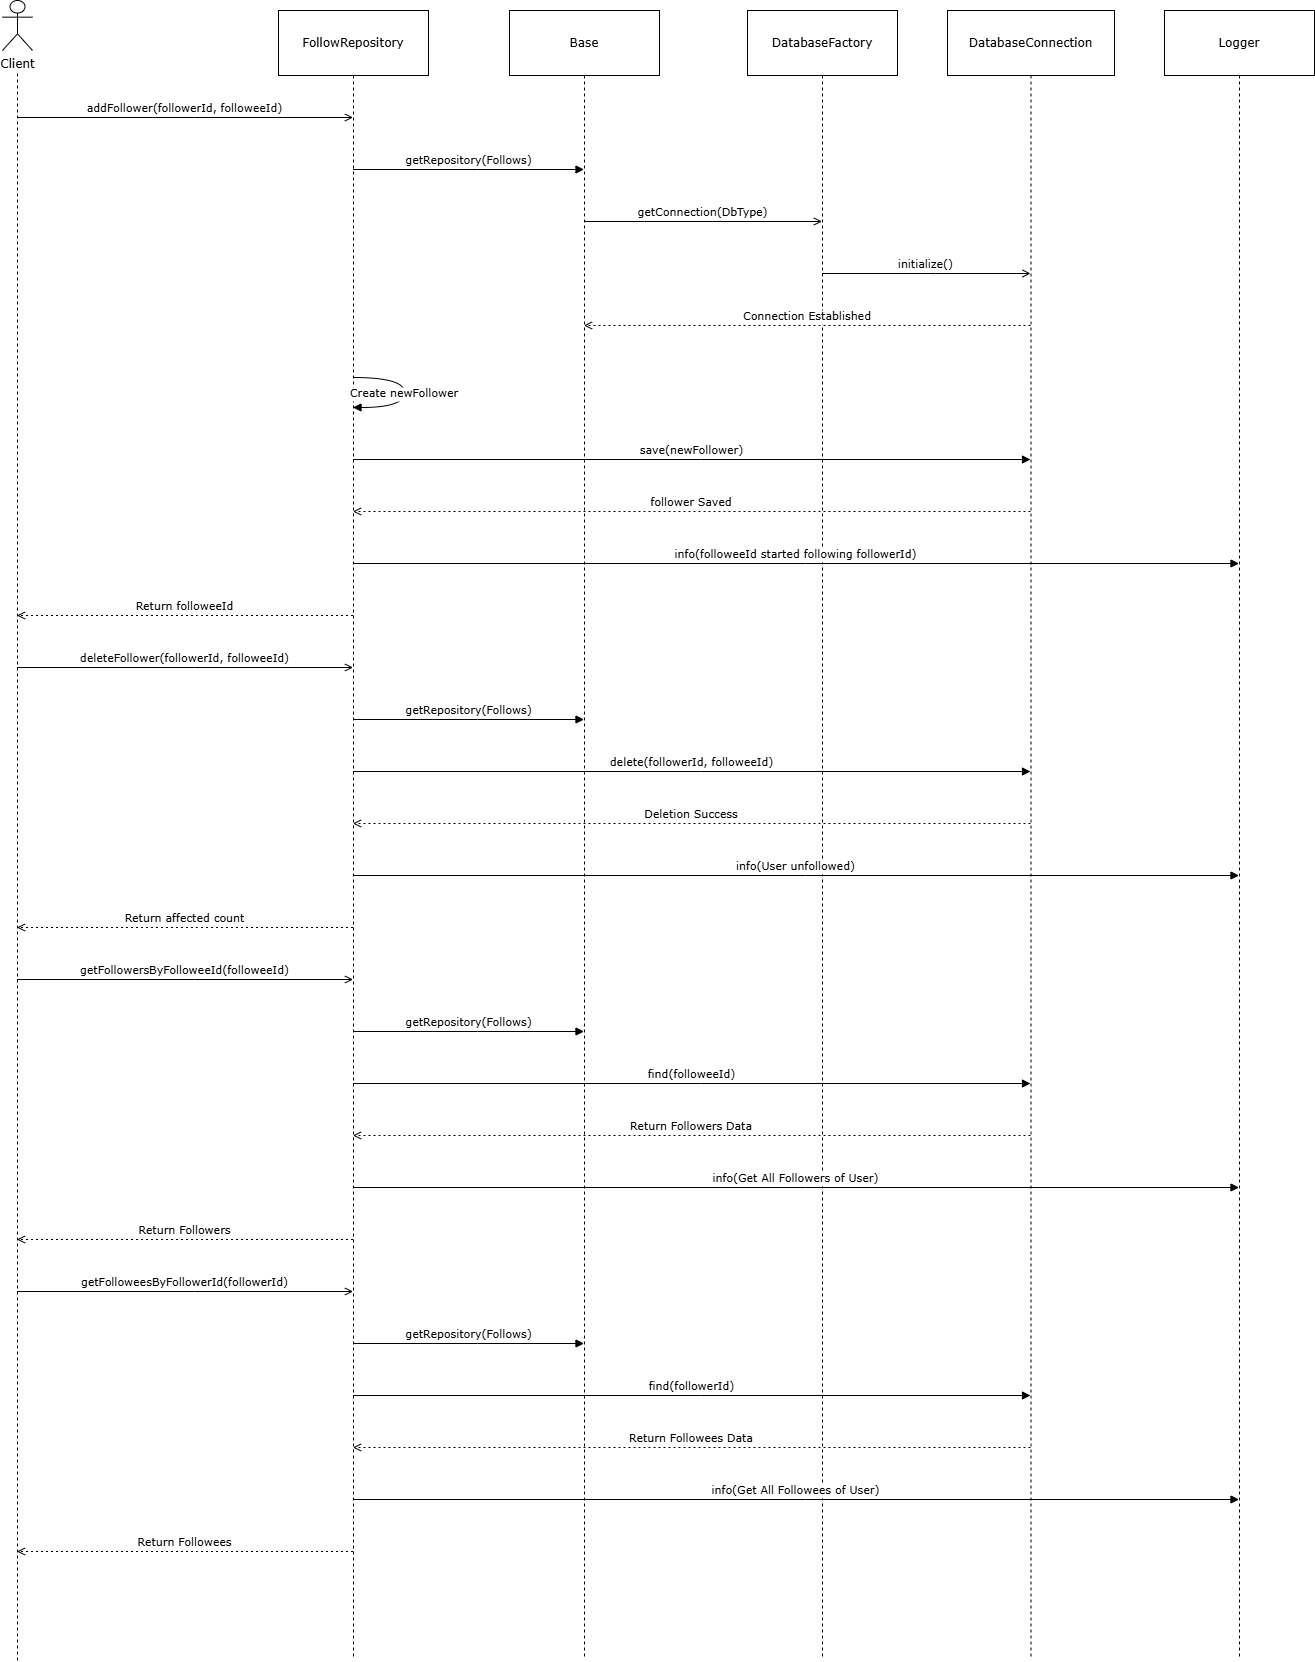

The diagram above was exported from draw.io. Its source (the exported page's mxGraphModel, read from the mxfile embedded in the PNG):
<mxGraphModel dx="880" dy="426" grid="1" gridSize="10" guides="1" tooltips="1" connect="1" arrows="1" fold="1" page="1" pageScale="1" pageWidth="850" pageHeight="1100" math="0" shadow="0">
  <root>
    <mxCell id="0" />
    <mxCell id="1" parent="0" />
    <mxCell id="wESQC5PjeXK2KQ446HtL-2" value="FollowRepository" style="shape=umlLifeline;perimeter=lifelinePerimeter;whiteSpace=wrap;container=1;dropTarget=0;collapsible=0;recursiveResize=0;outlineConnect=0;portConstraint=eastwest;newEdgeStyle={&quot;edgeStyle&quot;:&quot;elbowEdgeStyle&quot;,&quot;elbow&quot;:&quot;vertical&quot;,&quot;curved&quot;:0,&quot;rounded&quot;:0};size=65;fontFamily=Verdana;fontStyle=0" parent="1" vertex="1">
      <mxGeometry x="356" y="20" width="150" height="1646" as="geometry" />
    </mxCell>
    <mxCell id="wESQC5PjeXK2KQ446HtL-3" value="Base" style="shape=umlLifeline;perimeter=lifelinePerimeter;whiteSpace=wrap;container=1;dropTarget=0;collapsible=0;recursiveResize=0;outlineConnect=0;portConstraint=eastwest;newEdgeStyle={&quot;edgeStyle&quot;:&quot;elbowEdgeStyle&quot;,&quot;elbow&quot;:&quot;vertical&quot;,&quot;curved&quot;:0,&quot;rounded&quot;:0};size=65;fontFamily=Verdana;fontStyle=0" parent="1" vertex="1">
      <mxGeometry x="587" y="20" width="150" height="1646" as="geometry" />
    </mxCell>
    <mxCell id="wESQC5PjeXK2KQ446HtL-4" value="DatabaseFactory" style="shape=umlLifeline;perimeter=lifelinePerimeter;whiteSpace=wrap;container=1;dropTarget=0;collapsible=0;recursiveResize=0;outlineConnect=0;portConstraint=eastwest;newEdgeStyle={&quot;edgeStyle&quot;:&quot;elbowEdgeStyle&quot;,&quot;elbow&quot;:&quot;vertical&quot;,&quot;curved&quot;:0,&quot;rounded&quot;:0};size=65;fontFamily=Verdana;fontStyle=0" parent="1" vertex="1">
      <mxGeometry x="825" y="20" width="150" height="1646" as="geometry" />
    </mxCell>
    <mxCell id="wESQC5PjeXK2KQ446HtL-5" value="DatabaseConnection" style="shape=umlLifeline;perimeter=lifelinePerimeter;whiteSpace=wrap;container=1;dropTarget=0;collapsible=0;recursiveResize=0;outlineConnect=0;portConstraint=eastwest;newEdgeStyle={&quot;edgeStyle&quot;:&quot;elbowEdgeStyle&quot;,&quot;elbow&quot;:&quot;vertical&quot;,&quot;curved&quot;:0,&quot;rounded&quot;:0};size=65;fontFamily=Verdana;fontStyle=0" parent="1" vertex="1">
      <mxGeometry x="1025" y="20" width="167" height="1646" as="geometry" />
    </mxCell>
    <mxCell id="wESQC5PjeXK2KQ446HtL-6" value="Logger" style="shape=umlLifeline;perimeter=lifelinePerimeter;whiteSpace=wrap;container=1;dropTarget=0;collapsible=0;recursiveResize=0;outlineConnect=0;portConstraint=eastwest;newEdgeStyle={&quot;edgeStyle&quot;:&quot;elbowEdgeStyle&quot;,&quot;elbow&quot;:&quot;vertical&quot;,&quot;curved&quot;:0,&quot;rounded&quot;:0};size=65;fontFamily=Verdana;fontStyle=0" parent="1" vertex="1">
      <mxGeometry x="1242" y="20" width="150" height="1646" as="geometry" />
    </mxCell>
    <mxCell id="wESQC5PjeXK2KQ446HtL-8" value="addFollower(followerId, followeeId)" style="verticalAlign=bottom;edgeStyle=elbowEdgeStyle;elbow=vertical;curved=0;rounded=0;endArrow=open;fontFamily=Verdana;fontStyle=0;endFill=0;" parent="1" target="wESQC5PjeXK2KQ446HtL-2" edge="1">
      <mxGeometry relative="1" as="geometry">
        <Array as="points">
          <mxPoint x="272" y="127" />
        </Array>
        <mxPoint x="94.5" y="127" as="sourcePoint" />
      </mxGeometry>
    </mxCell>
    <mxCell id="wESQC5PjeXK2KQ446HtL-9" value="getRepository(Follows)" style="verticalAlign=bottom;edgeStyle=elbowEdgeStyle;elbow=vertical;curved=0;rounded=0;endArrow=block;fontFamily=Verdana;fontStyle=0" parent="1" source="wESQC5PjeXK2KQ446HtL-2" target="wESQC5PjeXK2KQ446HtL-3" edge="1">
      <mxGeometry relative="1" as="geometry">
        <Array as="points">
          <mxPoint x="555" y="179" />
        </Array>
      </mxGeometry>
    </mxCell>
    <mxCell id="wESQC5PjeXK2KQ446HtL-10" value="getConnection(DbType)" style="verticalAlign=bottom;edgeStyle=elbowEdgeStyle;elbow=vertical;curved=0;rounded=0;endArrow=open;fontFamily=Verdana;fontStyle=0;endFill=0;" parent="1" source="wESQC5PjeXK2KQ446HtL-3" target="wESQC5PjeXK2KQ446HtL-4" edge="1">
      <mxGeometry relative="1" as="geometry">
        <Array as="points">
          <mxPoint x="790" y="231" />
        </Array>
      </mxGeometry>
    </mxCell>
    <mxCell id="wESQC5PjeXK2KQ446HtL-11" value="initialize()" style="verticalAlign=bottom;edgeStyle=elbowEdgeStyle;elbow=vertical;curved=0;rounded=0;endArrow=open;fontFamily=Verdana;fontStyle=0;endFill=0;" parent="1" source="wESQC5PjeXK2KQ446HtL-4" target="wESQC5PjeXK2KQ446HtL-5" edge="1">
      <mxGeometry relative="1" as="geometry">
        <Array as="points">
          <mxPoint x="1013" y="283" />
        </Array>
      </mxGeometry>
    </mxCell>
    <mxCell id="wESQC5PjeXK2KQ446HtL-12" value="Connection Established" style="verticalAlign=bottom;edgeStyle=elbowEdgeStyle;elbow=vertical;curved=0;rounded=0;dashed=1;dashPattern=2 3;endArrow=open;fontFamily=Verdana;fontStyle=0;endFill=0;" parent="1" source="wESQC5PjeXK2KQ446HtL-5" target="wESQC5PjeXK2KQ446HtL-3" edge="1">
      <mxGeometry relative="1" as="geometry">
        <Array as="points">
          <mxPoint x="897" y="335" />
        </Array>
      </mxGeometry>
    </mxCell>
    <mxCell id="wESQC5PjeXK2KQ446HtL-13" value="Create newFollower" style="curved=1;endArrow=block;rounded=0;fontFamily=Verdana;fontStyle=0" parent="1" source="wESQC5PjeXK2KQ446HtL-2" target="wESQC5PjeXK2KQ446HtL-2" edge="1">
      <mxGeometry relative="1" as="geometry">
        <Array as="points">
          <mxPoint x="482" y="387" />
          <mxPoint x="482" y="417" />
        </Array>
      </mxGeometry>
    </mxCell>
    <mxCell id="wESQC5PjeXK2KQ446HtL-14" value="save(newFollower)" style="verticalAlign=bottom;edgeStyle=elbowEdgeStyle;elbow=vertical;curved=0;rounded=0;endArrow=block;fontFamily=Verdana;fontStyle=0" parent="1" source="wESQC5PjeXK2KQ446HtL-2" target="wESQC5PjeXK2KQ446HtL-5" edge="1">
      <mxGeometry relative="1" as="geometry">
        <Array as="points">
          <mxPoint x="778" y="469" />
        </Array>
      </mxGeometry>
    </mxCell>
    <mxCell id="wESQC5PjeXK2KQ446HtL-15" value="follower Saved" style="verticalAlign=bottom;edgeStyle=elbowEdgeStyle;elbow=vertical;curved=0;rounded=0;dashed=1;dashPattern=2 3;endArrow=open;fontFamily=Verdana;fontStyle=0;endFill=0;" parent="1" source="wESQC5PjeXK2KQ446HtL-5" target="wESQC5PjeXK2KQ446HtL-2" edge="1">
      <mxGeometry relative="1" as="geometry">
        <Array as="points">
          <mxPoint x="781" y="521" />
        </Array>
      </mxGeometry>
    </mxCell>
    <mxCell id="wESQC5PjeXK2KQ446HtL-16" value="info(followeeId started following followerId)" style="verticalAlign=bottom;edgeStyle=elbowEdgeStyle;elbow=vertical;curved=0;rounded=0;endArrow=block;fontFamily=Verdana;fontStyle=0" parent="1" source="wESQC5PjeXK2KQ446HtL-2" target="wESQC5PjeXK2KQ446HtL-6" edge="1">
      <mxGeometry relative="1" as="geometry">
        <Array as="points">
          <mxPoint x="883" y="573" />
        </Array>
      </mxGeometry>
    </mxCell>
    <mxCell id="wESQC5PjeXK2KQ446HtL-17" value="Return followeeId" style="verticalAlign=bottom;edgeStyle=elbowEdgeStyle;elbow=vertical;curved=0;rounded=0;dashed=1;dashPattern=2 3;endArrow=open;fontFamily=Verdana;fontStyle=0;endFill=0;" parent="1" source="wESQC5PjeXK2KQ446HtL-2" edge="1">
      <mxGeometry relative="1" as="geometry">
        <Array as="points">
          <mxPoint x="275" y="625" />
        </Array>
        <mxPoint x="94.5" y="625" as="targetPoint" />
      </mxGeometry>
    </mxCell>
    <mxCell id="wESQC5PjeXK2KQ446HtL-18" value="deleteFollower(followerId, followeeId)" style="verticalAlign=bottom;edgeStyle=elbowEdgeStyle;elbow=vertical;curved=0;rounded=0;endArrow=open;fontFamily=Verdana;fontStyle=0;endFill=0;" parent="1" target="wESQC5PjeXK2KQ446HtL-2" edge="1">
      <mxGeometry relative="1" as="geometry">
        <Array as="points">
          <mxPoint x="272" y="677" />
        </Array>
        <mxPoint x="94.5" y="677" as="sourcePoint" />
      </mxGeometry>
    </mxCell>
    <mxCell id="wESQC5PjeXK2KQ446HtL-19" value="getRepository(Follows)" style="verticalAlign=bottom;edgeStyle=elbowEdgeStyle;elbow=vertical;curved=0;rounded=0;endArrow=block;fontFamily=Verdana;fontStyle=0" parent="1" source="wESQC5PjeXK2KQ446HtL-2" target="wESQC5PjeXK2KQ446HtL-3" edge="1">
      <mxGeometry relative="1" as="geometry">
        <Array as="points">
          <mxPoint x="555" y="729" />
        </Array>
      </mxGeometry>
    </mxCell>
    <mxCell id="wESQC5PjeXK2KQ446HtL-20" value="delete(followerId, followeeId)" style="verticalAlign=bottom;edgeStyle=elbowEdgeStyle;elbow=vertical;curved=0;rounded=0;endArrow=block;fontFamily=Verdana;fontStyle=0" parent="1" source="wESQC5PjeXK2KQ446HtL-2" target="wESQC5PjeXK2KQ446HtL-5" edge="1">
      <mxGeometry relative="1" as="geometry">
        <Array as="points">
          <mxPoint x="778" y="781" />
        </Array>
      </mxGeometry>
    </mxCell>
    <mxCell id="wESQC5PjeXK2KQ446HtL-21" value="Deletion Success" style="verticalAlign=bottom;edgeStyle=elbowEdgeStyle;elbow=vertical;curved=0;rounded=0;dashed=1;dashPattern=2 3;endArrow=open;fontFamily=Verdana;fontStyle=0;endFill=0;" parent="1" source="wESQC5PjeXK2KQ446HtL-5" target="wESQC5PjeXK2KQ446HtL-2" edge="1">
      <mxGeometry relative="1" as="geometry">
        <Array as="points">
          <mxPoint x="781" y="833" />
        </Array>
      </mxGeometry>
    </mxCell>
    <mxCell id="wESQC5PjeXK2KQ446HtL-22" value="info(User unfollowed)" style="verticalAlign=bottom;edgeStyle=elbowEdgeStyle;elbow=vertical;curved=0;rounded=0;endArrow=block;fontFamily=Verdana;fontStyle=0" parent="1" source="wESQC5PjeXK2KQ446HtL-2" target="wESQC5PjeXK2KQ446HtL-6" edge="1">
      <mxGeometry relative="1" as="geometry">
        <Array as="points">
          <mxPoint x="883" y="885" />
        </Array>
      </mxGeometry>
    </mxCell>
    <mxCell id="wESQC5PjeXK2KQ446HtL-23" value="Return affected count" style="verticalAlign=bottom;edgeStyle=elbowEdgeStyle;elbow=vertical;curved=0;rounded=0;dashed=1;dashPattern=2 3;endArrow=open;fontFamily=Verdana;fontStyle=0;endFill=0;" parent="1" source="wESQC5PjeXK2KQ446HtL-2" edge="1">
      <mxGeometry relative="1" as="geometry">
        <Array as="points">
          <mxPoint x="275" y="937" />
        </Array>
        <mxPoint x="94.5" y="937" as="targetPoint" />
      </mxGeometry>
    </mxCell>
    <mxCell id="wESQC5PjeXK2KQ446HtL-24" value="getFollowersByFolloweeId(followeeId)" style="verticalAlign=bottom;edgeStyle=elbowEdgeStyle;elbow=vertical;curved=0;rounded=0;endArrow=open;fontFamily=Verdana;fontStyle=0;endFill=0;" parent="1" target="wESQC5PjeXK2KQ446HtL-2" edge="1">
      <mxGeometry relative="1" as="geometry">
        <Array as="points">
          <mxPoint x="272" y="989" />
        </Array>
        <mxPoint x="94.5" y="989" as="sourcePoint" />
      </mxGeometry>
    </mxCell>
    <mxCell id="wESQC5PjeXK2KQ446HtL-25" value="getRepository(Follows)" style="verticalAlign=bottom;edgeStyle=elbowEdgeStyle;elbow=vertical;curved=0;rounded=0;endArrow=block;fontFamily=Verdana;fontStyle=0" parent="1" source="wESQC5PjeXK2KQ446HtL-2" target="wESQC5PjeXK2KQ446HtL-3" edge="1">
      <mxGeometry relative="1" as="geometry">
        <Array as="points">
          <mxPoint x="555" y="1041" />
        </Array>
      </mxGeometry>
    </mxCell>
    <mxCell id="wESQC5PjeXK2KQ446HtL-26" value="find(followeeId)" style="verticalAlign=bottom;edgeStyle=elbowEdgeStyle;elbow=vertical;curved=0;rounded=0;endArrow=block;fontFamily=Verdana;fontStyle=0" parent="1" source="wESQC5PjeXK2KQ446HtL-2" target="wESQC5PjeXK2KQ446HtL-5" edge="1">
      <mxGeometry relative="1" as="geometry">
        <Array as="points">
          <mxPoint x="778" y="1093" />
        </Array>
      </mxGeometry>
    </mxCell>
    <mxCell id="wESQC5PjeXK2KQ446HtL-27" value="Return Followers Data" style="verticalAlign=bottom;edgeStyle=elbowEdgeStyle;elbow=vertical;curved=0;rounded=0;dashed=1;dashPattern=2 3;endArrow=open;fontFamily=Verdana;fontStyle=0;endFill=0;" parent="1" source="wESQC5PjeXK2KQ446HtL-5" target="wESQC5PjeXK2KQ446HtL-2" edge="1">
      <mxGeometry relative="1" as="geometry">
        <Array as="points">
          <mxPoint x="781" y="1145" />
        </Array>
      </mxGeometry>
    </mxCell>
    <mxCell id="wESQC5PjeXK2KQ446HtL-28" value="info(Get All Followers of User)" style="verticalAlign=bottom;edgeStyle=elbowEdgeStyle;elbow=vertical;curved=0;rounded=0;endArrow=block;fontFamily=Verdana;fontStyle=0" parent="1" source="wESQC5PjeXK2KQ446HtL-2" target="wESQC5PjeXK2KQ446HtL-6" edge="1">
      <mxGeometry relative="1" as="geometry">
        <Array as="points">
          <mxPoint x="883" y="1197" />
        </Array>
      </mxGeometry>
    </mxCell>
    <mxCell id="wESQC5PjeXK2KQ446HtL-29" value="Return Followers" style="verticalAlign=bottom;edgeStyle=elbowEdgeStyle;elbow=vertical;curved=0;rounded=0;dashed=1;dashPattern=2 3;endArrow=open;fontFamily=Verdana;fontStyle=0;endFill=0;" parent="1" source="wESQC5PjeXK2KQ446HtL-2" edge="1">
      <mxGeometry relative="1" as="geometry">
        <Array as="points">
          <mxPoint x="275" y="1249" />
        </Array>
        <mxPoint x="94.5" y="1249" as="targetPoint" />
      </mxGeometry>
    </mxCell>
    <mxCell id="wESQC5PjeXK2KQ446HtL-30" value="getFolloweesByFollowerId(followerId)" style="verticalAlign=bottom;edgeStyle=elbowEdgeStyle;elbow=vertical;curved=0;rounded=0;endArrow=open;fontFamily=Verdana;fontStyle=0;endFill=0;" parent="1" target="wESQC5PjeXK2KQ446HtL-2" edge="1">
      <mxGeometry relative="1" as="geometry">
        <Array as="points">
          <mxPoint x="272" y="1301" />
        </Array>
        <mxPoint x="94.5" y="1301" as="sourcePoint" />
      </mxGeometry>
    </mxCell>
    <mxCell id="wESQC5PjeXK2KQ446HtL-31" value="getRepository(Follows)" style="verticalAlign=bottom;edgeStyle=elbowEdgeStyle;elbow=vertical;curved=0;rounded=0;endArrow=block;fontFamily=Verdana;fontStyle=0" parent="1" source="wESQC5PjeXK2KQ446HtL-2" target="wESQC5PjeXK2KQ446HtL-3" edge="1">
      <mxGeometry relative="1" as="geometry">
        <Array as="points">
          <mxPoint x="555" y="1353" />
        </Array>
      </mxGeometry>
    </mxCell>
    <mxCell id="wESQC5PjeXK2KQ446HtL-32" value="find(followerId)" style="verticalAlign=bottom;edgeStyle=elbowEdgeStyle;elbow=vertical;curved=0;rounded=0;endArrow=block;fontFamily=Verdana;fontStyle=0" parent="1" source="wESQC5PjeXK2KQ446HtL-2" target="wESQC5PjeXK2KQ446HtL-5" edge="1">
      <mxGeometry relative="1" as="geometry">
        <Array as="points">
          <mxPoint x="778" y="1405" />
        </Array>
      </mxGeometry>
    </mxCell>
    <mxCell id="wESQC5PjeXK2KQ446HtL-33" value="Return Followees Data" style="verticalAlign=bottom;edgeStyle=elbowEdgeStyle;elbow=vertical;curved=0;rounded=0;dashed=1;dashPattern=2 3;endArrow=open;fontFamily=Verdana;fontStyle=0;endFill=0;" parent="1" source="wESQC5PjeXK2KQ446HtL-5" target="wESQC5PjeXK2KQ446HtL-2" edge="1">
      <mxGeometry relative="1" as="geometry">
        <Array as="points">
          <mxPoint x="781" y="1457" />
        </Array>
      </mxGeometry>
    </mxCell>
    <mxCell id="wESQC5PjeXK2KQ446HtL-34" value="info(Get All Followees of User)" style="verticalAlign=bottom;edgeStyle=elbowEdgeStyle;elbow=vertical;curved=0;rounded=0;endArrow=block;fontFamily=Verdana;fontStyle=0" parent="1" source="wESQC5PjeXK2KQ446HtL-2" target="wESQC5PjeXK2KQ446HtL-6" edge="1">
      <mxGeometry relative="1" as="geometry">
        <Array as="points">
          <mxPoint x="883" y="1509" />
        </Array>
      </mxGeometry>
    </mxCell>
    <mxCell id="wESQC5PjeXK2KQ446HtL-35" value="Return Followees" style="verticalAlign=bottom;edgeStyle=elbowEdgeStyle;elbow=vertical;curved=0;rounded=0;dashed=1;dashPattern=2 3;endArrow=open;fontFamily=Verdana;fontStyle=0;endFill=0;" parent="1" source="wESQC5PjeXK2KQ446HtL-2" edge="1">
      <mxGeometry relative="1" as="geometry">
        <Array as="points">
          <mxPoint x="275" y="1561" />
        </Array>
        <mxPoint x="94.5" y="1561" as="targetPoint" />
      </mxGeometry>
    </mxCell>
    <mxCell id="wESQC5PjeXK2KQ446HtL-36" value="Client" style="shape=umlActor;verticalLabelPosition=bottom;verticalAlign=top;html=1;outlineConnect=0;fontFamily=Verdana;fontStyle=0" parent="1" vertex="1">
      <mxGeometry x="80" y="10" width="30" height="50" as="geometry" />
    </mxCell>
    <mxCell id="wESQC5PjeXK2KQ446HtL-37" value="" style="endArrow=none;dashed=1;html=1;rounded=0;fontFamily=Verdana;fontStyle=0" parent="1" edge="1">
      <mxGeometry width="50" height="50" relative="1" as="geometry">
        <mxPoint x="95" y="1670" as="sourcePoint" />
        <mxPoint x="95" y="80" as="targetPoint" />
      </mxGeometry>
    </mxCell>
  </root>
</mxGraphModel>